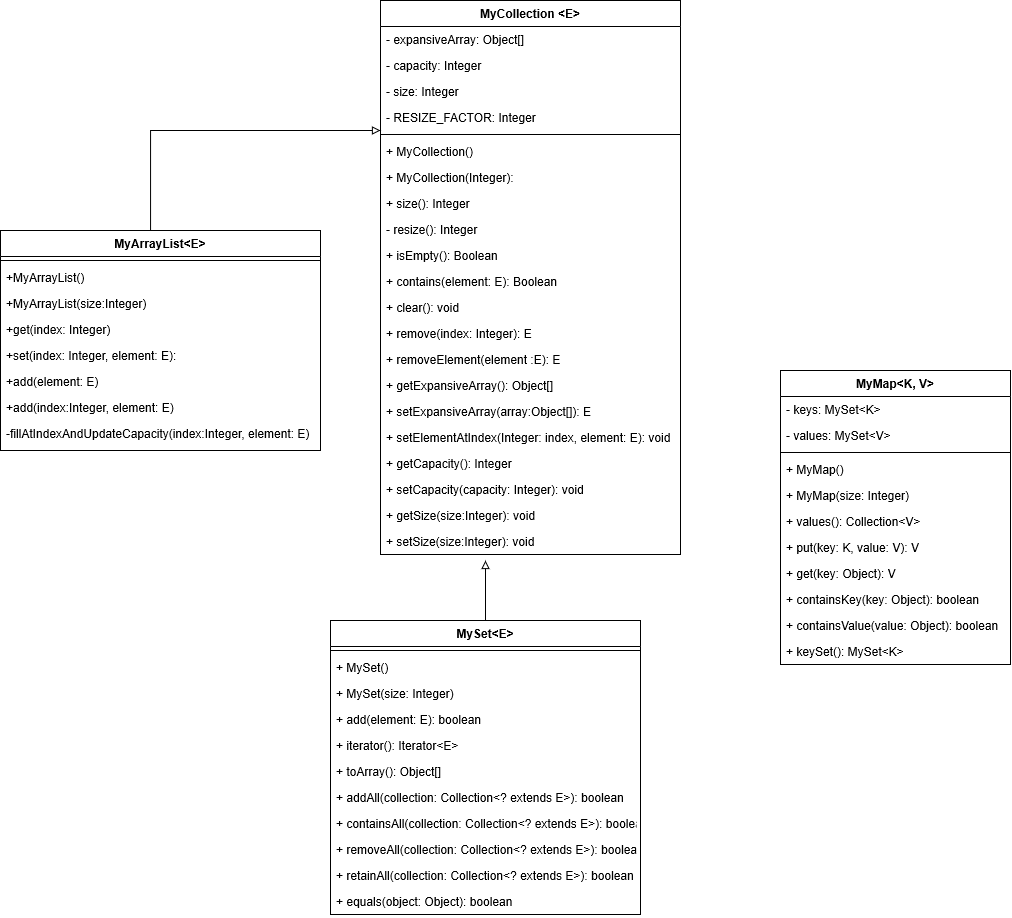

The diagram above was exported from draw.io. Its source (the exported page's mxGraphModel, read from the mxfile embedded in the PNG):
<mxGraphModel grid="1" shadow="0" math="0" pageHeight="1169" pageWidth="827" pageScale="1" page="1" fold="1" arrows="1" connect="1" tooltips="1" guides="1" gridSize="10" dy="578" dx="1087">
  <root>
    <mxCell id="WIyWlLk6GJQsqaUBKTNV-0" />
    <mxCell id="WIyWlLk6GJQsqaUBKTNV-1" parent="WIyWlLk6GJQsqaUBKTNV-0" />
    <mxCell id="DNUmYKzNmPcPqgIgjfjf-0" style="edgeStyle=orthogonalEdgeStyle;rounded=0;orthogonalLoop=1;jettySize=auto;html=1;endArrow=block;endFill=0;" parent="WIyWlLk6GJQsqaUBKTNV-1" source="DNUmYKzNmPcPqgIgjfjf-1" edge="1">
      <mxGeometry as="geometry" relative="1">
        <mxPoint as="targetPoint" y="860" x="440" />
        <Array as="points">
          <mxPoint y="860" x="210" />
        </Array>
      </mxGeometry>
    </mxCell>
    <mxCell id="DNUmYKzNmPcPqgIgjfjf-1" value="MyArrayList&lt;E&gt;" style="swimlane;fontStyle=1;align=center;verticalAlign=top;childLayout=stackLayout;horizontal=1;startSize=26;horizontalStack=0;resizeParent=1;resizeLast=0;collapsible=1;marginBottom=0;rounded=0;shadow=0;strokeWidth=1;" parent="WIyWlLk6GJQsqaUBKTNV-1" vertex="1">
      <mxGeometry as="geometry" y="960" x="60" height="220" width="320">
        <mxRectangle as="alternateBounds" y="140" x="230" height="26" width="160" />
      </mxGeometry>
    </mxCell>
    <mxCell id="DNUmYKzNmPcPqgIgjfjf-2" value="" style="line;html=1;strokeWidth=1;align=left;verticalAlign=middle;spacingTop=-1;spacingLeft=3;spacingRight=3;rotatable=0;labelPosition=right;points=[];portConstraint=eastwest;" parent="DNUmYKzNmPcPqgIgjfjf-1" vertex="1">
      <mxGeometry as="geometry" y="26" height="8" width="320" />
    </mxCell>
    <mxCell id="DNUmYKzNmPcPqgIgjfjf-3" value="+MyArrayList()" style="text;align=left;verticalAlign=top;spacingLeft=4;spacingRight=4;overflow=hidden;rotatable=0;points=[[0,0.5],[1,0.5]];portConstraint=eastwest;" parent="DNUmYKzNmPcPqgIgjfjf-1" vertex="1">
      <mxGeometry as="geometry" y="34" height="26" width="320" />
    </mxCell>
    <mxCell id="DNUmYKzNmPcPqgIgjfjf-4" value="+MyArrayList(size:Integer)" style="text;align=left;verticalAlign=top;spacingLeft=4;spacingRight=4;overflow=hidden;rotatable=0;points=[[0,0.5],[1,0.5]];portConstraint=eastwest;" parent="DNUmYKzNmPcPqgIgjfjf-1" vertex="1">
      <mxGeometry as="geometry" y="60" height="26" width="320" />
    </mxCell>
    <mxCell id="DNUmYKzNmPcPqgIgjfjf-5" value="+get(index: Integer)" style="text;align=left;verticalAlign=top;spacingLeft=4;spacingRight=4;overflow=hidden;rotatable=0;points=[[0,0.5],[1,0.5]];portConstraint=eastwest;" parent="DNUmYKzNmPcPqgIgjfjf-1" vertex="1">
      <mxGeometry as="geometry" y="86" height="26" width="320" />
    </mxCell>
    <mxCell id="DNUmYKzNmPcPqgIgjfjf-6" value="+set(index: Integer, element: E): " style="text;align=left;verticalAlign=top;spacingLeft=4;spacingRight=4;overflow=hidden;rotatable=0;points=[[0,0.5],[1,0.5]];portConstraint=eastwest;" parent="DNUmYKzNmPcPqgIgjfjf-1" vertex="1">
      <mxGeometry as="geometry" y="112" height="26" width="320" />
    </mxCell>
    <mxCell id="DNUmYKzNmPcPqgIgjfjf-7" value="+add(element: E)" style="text;align=left;verticalAlign=top;spacingLeft=4;spacingRight=4;overflow=hidden;rotatable=0;points=[[0,0.5],[1,0.5]];portConstraint=eastwest;" parent="DNUmYKzNmPcPqgIgjfjf-1" vertex="1">
      <mxGeometry as="geometry" y="138" height="26" width="320" />
    </mxCell>
    <mxCell id="DNUmYKzNmPcPqgIgjfjf-8" value="+add(index:Integer, element: E)" style="text;align=left;verticalAlign=top;spacingLeft=4;spacingRight=4;overflow=hidden;rotatable=0;points=[[0,0.5],[1,0.5]];portConstraint=eastwest;" parent="DNUmYKzNmPcPqgIgjfjf-1" vertex="1">
      <mxGeometry as="geometry" y="164" height="26" width="320" />
    </mxCell>
    <mxCell id="DNUmYKzNmPcPqgIgjfjf-9" value="-fillAtIndexAndUpdateCapacity(index:Integer, element: E)" style="text;align=left;verticalAlign=top;spacingLeft=4;spacingRight=4;overflow=hidden;rotatable=0;points=[[0,0.5],[1,0.5]];portConstraint=eastwest;" parent="DNUmYKzNmPcPqgIgjfjf-1" vertex="1">
      <mxGeometry as="geometry" y="190" height="26" width="320" />
    </mxCell>
    <mxCell id="DNUmYKzNmPcPqgIgjfjf-10" value="MyCollection &lt;E&gt;" style="swimlane;fontStyle=1;align=center;verticalAlign=top;childLayout=stackLayout;horizontal=1;startSize=26;horizontalStack=0;resizeParent=1;resizeParentMax=0;resizeLast=0;collapsible=1;marginBottom=0;" parent="WIyWlLk6GJQsqaUBKTNV-1" vertex="1">
      <mxGeometry as="geometry" y="730" x="440" height="554" width="300" />
    </mxCell>
    <mxCell id="DNUmYKzNmPcPqgIgjfjf-11" value="- expansiveArray: Object[]" style="text;strokeColor=none;fillColor=none;align=left;verticalAlign=top;spacingLeft=4;spacingRight=4;overflow=hidden;rotatable=0;points=[[0,0.5],[1,0.5]];portConstraint=eastwest;" parent="DNUmYKzNmPcPqgIgjfjf-10" vertex="1">
      <mxGeometry as="geometry" y="26" height="26" width="300" />
    </mxCell>
    <mxCell id="DNUmYKzNmPcPqgIgjfjf-12" value="- capacity: Integer" style="text;strokeColor=none;fillColor=none;align=left;verticalAlign=top;spacingLeft=4;spacingRight=4;overflow=hidden;rotatable=0;points=[[0,0.5],[1,0.5]];portConstraint=eastwest;" parent="DNUmYKzNmPcPqgIgjfjf-10" vertex="1">
      <mxGeometry as="geometry" y="52" height="26" width="300" />
    </mxCell>
    <mxCell id="DNUmYKzNmPcPqgIgjfjf-13" value="- size: Integer" style="text;strokeColor=none;fillColor=none;align=left;verticalAlign=top;spacingLeft=4;spacingRight=4;overflow=hidden;rotatable=0;points=[[0,0.5],[1,0.5]];portConstraint=eastwest;" parent="DNUmYKzNmPcPqgIgjfjf-10" vertex="1">
      <mxGeometry as="geometry" y="78" height="26" width="300" />
    </mxCell>
    <mxCell id="DNUmYKzNmPcPqgIgjfjf-14" value="- RESIZE_FACTOR: Integer" style="text;strokeColor=none;fillColor=none;align=left;verticalAlign=top;spacingLeft=4;spacingRight=4;overflow=hidden;rotatable=0;points=[[0,0.5],[1,0.5]];portConstraint=eastwest;" parent="DNUmYKzNmPcPqgIgjfjf-10" vertex="1">
      <mxGeometry as="geometry" y="104" height="26" width="300" />
    </mxCell>
    <mxCell id="DNUmYKzNmPcPqgIgjfjf-15" value="" style="line;strokeWidth=1;fillColor=none;align=left;verticalAlign=middle;spacingTop=-1;spacingLeft=3;spacingRight=3;rotatable=0;labelPosition=right;points=[];portConstraint=eastwest;" parent="DNUmYKzNmPcPqgIgjfjf-10" vertex="1">
      <mxGeometry as="geometry" y="130" height="8" width="300" />
    </mxCell>
    <mxCell id="DNUmYKzNmPcPqgIgjfjf-16" value="+ MyCollection()" style="text;strokeColor=none;fillColor=none;align=left;verticalAlign=top;spacingLeft=4;spacingRight=4;overflow=hidden;rotatable=0;points=[[0,0.5],[1,0.5]];portConstraint=eastwest;" parent="DNUmYKzNmPcPqgIgjfjf-10" vertex="1">
      <mxGeometry as="geometry" y="138" height="26" width="300" />
    </mxCell>
    <mxCell id="DNUmYKzNmPcPqgIgjfjf-17" value="+ MyCollection(Integer):" style="text;strokeColor=none;fillColor=none;align=left;verticalAlign=top;spacingLeft=4;spacingRight=4;overflow=hidden;rotatable=0;points=[[0,0.5],[1,0.5]];portConstraint=eastwest;" parent="DNUmYKzNmPcPqgIgjfjf-10" vertex="1">
      <mxGeometry as="geometry" y="164" height="26" width="300" />
    </mxCell>
    <mxCell id="DNUmYKzNmPcPqgIgjfjf-18" value="+ size(): Integer" style="text;strokeColor=none;fillColor=none;align=left;verticalAlign=top;spacingLeft=4;spacingRight=4;overflow=hidden;rotatable=0;points=[[0,0.5],[1,0.5]];portConstraint=eastwest;" parent="DNUmYKzNmPcPqgIgjfjf-10" vertex="1">
      <mxGeometry as="geometry" y="190" height="26" width="300" />
    </mxCell>
    <mxCell id="DNUmYKzNmPcPqgIgjfjf-19" value="- resize(): Integer" style="text;strokeColor=none;fillColor=none;align=left;verticalAlign=top;spacingLeft=4;spacingRight=4;overflow=hidden;rotatable=0;points=[[0,0.5],[1,0.5]];portConstraint=eastwest;" parent="DNUmYKzNmPcPqgIgjfjf-10" vertex="1">
      <mxGeometry as="geometry" y="216" height="26" width="300" />
    </mxCell>
    <mxCell id="DNUmYKzNmPcPqgIgjfjf-20" value="+ isEmpty(): Boolean" style="text;strokeColor=none;fillColor=none;align=left;verticalAlign=top;spacingLeft=4;spacingRight=4;overflow=hidden;rotatable=0;points=[[0,0.5],[1,0.5]];portConstraint=eastwest;" parent="DNUmYKzNmPcPqgIgjfjf-10" vertex="1">
      <mxGeometry as="geometry" y="242" height="26" width="300" />
    </mxCell>
    <mxCell id="DNUmYKzNmPcPqgIgjfjf-21" value="+ contains(element: E): Boolean" style="text;strokeColor=none;fillColor=none;align=left;verticalAlign=top;spacingLeft=4;spacingRight=4;overflow=hidden;rotatable=0;points=[[0,0.5],[1,0.5]];portConstraint=eastwest;" parent="DNUmYKzNmPcPqgIgjfjf-10" vertex="1">
      <mxGeometry as="geometry" y="268" height="26" width="300" />
    </mxCell>
    <mxCell id="DNUmYKzNmPcPqgIgjfjf-22" value="+ clear(): void" style="text;strokeColor=none;fillColor=none;align=left;verticalAlign=top;spacingLeft=4;spacingRight=4;overflow=hidden;rotatable=0;points=[[0,0.5],[1,0.5]];portConstraint=eastwest;" parent="DNUmYKzNmPcPqgIgjfjf-10" vertex="1">
      <mxGeometry as="geometry" y="294" height="26" width="300" />
    </mxCell>
    <mxCell id="DNUmYKzNmPcPqgIgjfjf-23" value="+ remove(index: Integer): E" style="text;strokeColor=none;fillColor=none;align=left;verticalAlign=top;spacingLeft=4;spacingRight=4;overflow=hidden;rotatable=0;points=[[0,0.5],[1,0.5]];portConstraint=eastwest;" parent="DNUmYKzNmPcPqgIgjfjf-10" vertex="1">
      <mxGeometry as="geometry" y="320" height="26" width="300" />
    </mxCell>
    <mxCell id="DNUmYKzNmPcPqgIgjfjf-24" value="+ removeElement(element :E): E" style="text;strokeColor=none;fillColor=none;align=left;verticalAlign=top;spacingLeft=4;spacingRight=4;overflow=hidden;rotatable=0;points=[[0,0.5],[1,0.5]];portConstraint=eastwest;" parent="DNUmYKzNmPcPqgIgjfjf-10" vertex="1">
      <mxGeometry as="geometry" y="346" height="26" width="300" />
    </mxCell>
    <mxCell id="DNUmYKzNmPcPqgIgjfjf-25" value="+ getExpansiveArray(): Object[]" style="text;strokeColor=none;fillColor=none;align=left;verticalAlign=top;spacingLeft=4;spacingRight=4;overflow=hidden;rotatable=0;points=[[0,0.5],[1,0.5]];portConstraint=eastwest;" parent="DNUmYKzNmPcPqgIgjfjf-10" vertex="1">
      <mxGeometry as="geometry" y="372" height="26" width="300" />
    </mxCell>
    <mxCell id="DNUmYKzNmPcPqgIgjfjf-26" value="+ setExpansiveArray(array:Object[]): E" style="text;strokeColor=none;fillColor=none;align=left;verticalAlign=top;spacingLeft=4;spacingRight=4;overflow=hidden;rotatable=0;points=[[0,0.5],[1,0.5]];portConstraint=eastwest;" parent="DNUmYKzNmPcPqgIgjfjf-10" vertex="1">
      <mxGeometry as="geometry" y="398" height="26" width="300" />
    </mxCell>
    <mxCell id="DNUmYKzNmPcPqgIgjfjf-27" value="+ setElementAtIndex(Integer: index, element: E): void" style="text;strokeColor=none;fillColor=none;align=left;verticalAlign=top;spacingLeft=4;spacingRight=4;overflow=hidden;rotatable=0;points=[[0,0.5],[1,0.5]];portConstraint=eastwest;" parent="DNUmYKzNmPcPqgIgjfjf-10" vertex="1">
      <mxGeometry as="geometry" y="424" height="26" width="300" />
    </mxCell>
    <mxCell id="DNUmYKzNmPcPqgIgjfjf-28" value="+ getCapacity(): Integer" style="text;strokeColor=none;fillColor=none;align=left;verticalAlign=top;spacingLeft=4;spacingRight=4;overflow=hidden;rotatable=0;points=[[0,0.5],[1,0.5]];portConstraint=eastwest;" parent="DNUmYKzNmPcPqgIgjfjf-10" vertex="1">
      <mxGeometry as="geometry" y="450" height="26" width="300" />
    </mxCell>
    <mxCell id="DNUmYKzNmPcPqgIgjfjf-29" value="+ setCapacity(capacity: Integer): void" style="text;strokeColor=none;fillColor=none;align=left;verticalAlign=top;spacingLeft=4;spacingRight=4;overflow=hidden;rotatable=0;points=[[0,0.5],[1,0.5]];portConstraint=eastwest;" parent="DNUmYKzNmPcPqgIgjfjf-10" vertex="1">
      <mxGeometry as="geometry" y="476" height="26" width="300" />
    </mxCell>
    <mxCell id="DNUmYKzNmPcPqgIgjfjf-30" value="+ getSize(size:Integer): void" style="text;strokeColor=none;fillColor=none;align=left;verticalAlign=top;spacingLeft=4;spacingRight=4;overflow=hidden;rotatable=0;points=[[0,0.5],[1,0.5]];portConstraint=eastwest;" parent="DNUmYKzNmPcPqgIgjfjf-10" vertex="1">
      <mxGeometry as="geometry" y="502" height="26" width="300" />
    </mxCell>
    <mxCell id="DNUmYKzNmPcPqgIgjfjf-31" value="+ setSize(size:Integer): void" style="text;strokeColor=none;fillColor=none;align=left;verticalAlign=top;spacingLeft=4;spacingRight=4;overflow=hidden;rotatable=0;points=[[0,0.5],[1,0.5]];portConstraint=eastwest;" parent="DNUmYKzNmPcPqgIgjfjf-10" vertex="1">
      <mxGeometry as="geometry" y="528" height="26" width="300" />
    </mxCell>
    <mxCell id="DNUmYKzNmPcPqgIgjfjf-32" style="edgeStyle=orthogonalEdgeStyle;rounded=0;orthogonalLoop=1;jettySize=auto;html=1;endArrow=block;endFill=0;" parent="WIyWlLk6GJQsqaUBKTNV-1" source="DNUmYKzNmPcPqgIgjfjf-33" edge="1">
      <mxGeometry as="geometry" relative="1">
        <mxPoint as="targetPoint" y="1290" x="545" />
      </mxGeometry>
    </mxCell>
    <mxCell id="DNUmYKzNmPcPqgIgjfjf-33" value="MySet&lt;E&gt;" style="swimlane;fontStyle=1;align=center;verticalAlign=top;childLayout=stackLayout;horizontal=1;startSize=26;horizontalStack=0;resizeParent=1;resizeParentMax=0;resizeLast=0;collapsible=1;marginBottom=0;" parent="WIyWlLk6GJQsqaUBKTNV-1" vertex="1">
      <mxGeometry as="geometry" y="1350" x="390" height="294" width="310" />
    </mxCell>
    <mxCell id="DNUmYKzNmPcPqgIgjfjf-34" value="" style="line;strokeWidth=1;fillColor=none;align=left;verticalAlign=middle;spacingTop=-1;spacingLeft=3;spacingRight=3;rotatable=0;labelPosition=right;points=[];portConstraint=eastwest;" parent="DNUmYKzNmPcPqgIgjfjf-33" vertex="1">
      <mxGeometry as="geometry" y="26" height="8" width="310" />
    </mxCell>
    <mxCell id="DNUmYKzNmPcPqgIgjfjf-35" value="+ MySet()" style="text;strokeColor=none;fillColor=none;align=left;verticalAlign=top;spacingLeft=4;spacingRight=4;overflow=hidden;rotatable=0;points=[[0,0.5],[1,0.5]];portConstraint=eastwest;" parent="DNUmYKzNmPcPqgIgjfjf-33" vertex="1">
      <mxGeometry as="geometry" y="34" height="26" width="310" />
    </mxCell>
    <mxCell id="DNUmYKzNmPcPqgIgjfjf-36" value="+ MySet(size: Integer)" style="text;strokeColor=none;fillColor=none;align=left;verticalAlign=top;spacingLeft=4;spacingRight=4;overflow=hidden;rotatable=0;points=[[0,0.5],[1,0.5]];portConstraint=eastwest;" parent="DNUmYKzNmPcPqgIgjfjf-33" vertex="1">
      <mxGeometry as="geometry" y="60" height="26" width="310" />
    </mxCell>
    <mxCell id="DNUmYKzNmPcPqgIgjfjf-37" value="+ add(element: E): boolean" style="text;strokeColor=none;fillColor=none;align=left;verticalAlign=top;spacingLeft=4;spacingRight=4;overflow=hidden;rotatable=0;points=[[0,0.5],[1,0.5]];portConstraint=eastwest;" parent="DNUmYKzNmPcPqgIgjfjf-33" vertex="1">
      <mxGeometry as="geometry" y="86" height="26" width="310" />
    </mxCell>
    <mxCell id="DNUmYKzNmPcPqgIgjfjf-38" value="+ iterator(): Iterator&lt;E&gt;" style="text;strokeColor=none;fillColor=none;align=left;verticalAlign=top;spacingLeft=4;spacingRight=4;overflow=hidden;rotatable=0;points=[[0,0.5],[1,0.5]];portConstraint=eastwest;" parent="DNUmYKzNmPcPqgIgjfjf-33" vertex="1">
      <mxGeometry as="geometry" y="112" height="26" width="310" />
    </mxCell>
    <mxCell id="DNUmYKzNmPcPqgIgjfjf-39" value="+ toArray(): Object[]" style="text;strokeColor=none;fillColor=none;align=left;verticalAlign=top;spacingLeft=4;spacingRight=4;overflow=hidden;rotatable=0;points=[[0,0.5],[1,0.5]];portConstraint=eastwest;" parent="DNUmYKzNmPcPqgIgjfjf-33" vertex="1">
      <mxGeometry as="geometry" y="138" height="26" width="310" />
    </mxCell>
    <mxCell id="DNUmYKzNmPcPqgIgjfjf-40" value="+ addAll(collection: Collection&lt;? extends E&gt;): boolean" style="text;strokeColor=none;fillColor=none;align=left;verticalAlign=top;spacingLeft=4;spacingRight=4;overflow=hidden;rotatable=0;points=[[0,0.5],[1,0.5]];portConstraint=eastwest;" parent="DNUmYKzNmPcPqgIgjfjf-33" vertex="1">
      <mxGeometry as="geometry" y="164" height="26" width="310" />
    </mxCell>
    <mxCell id="DNUmYKzNmPcPqgIgjfjf-41" value="+ containsAll(collection: Collection&lt;? extends E&gt;): boolean" style="text;strokeColor=none;fillColor=none;align=left;verticalAlign=top;spacingLeft=4;spacingRight=4;overflow=hidden;rotatable=0;points=[[0,0.5],[1,0.5]];portConstraint=eastwest;" parent="DNUmYKzNmPcPqgIgjfjf-33" vertex="1">
      <mxGeometry as="geometry" y="190" height="26" width="310" />
    </mxCell>
    <mxCell id="DNUmYKzNmPcPqgIgjfjf-42" value="+ removeAll(collection: Collection&lt;? extends E&gt;): boolean" style="text;strokeColor=none;fillColor=none;align=left;verticalAlign=top;spacingLeft=4;spacingRight=4;overflow=hidden;rotatable=0;points=[[0,0.5],[1,0.5]];portConstraint=eastwest;" parent="DNUmYKzNmPcPqgIgjfjf-33" vertex="1">
      <mxGeometry as="geometry" y="216" height="26" width="310" />
    </mxCell>
    <mxCell id="DNUmYKzNmPcPqgIgjfjf-43" value="+ retainAll(collection: Collection&lt;? extends E&gt;): boolean" style="text;strokeColor=none;fillColor=none;align=left;verticalAlign=top;spacingLeft=4;spacingRight=4;overflow=hidden;rotatable=0;points=[[0,0.5],[1,0.5]];portConstraint=eastwest;" parent="DNUmYKzNmPcPqgIgjfjf-33" vertex="1">
      <mxGeometry as="geometry" y="242" height="26" width="310" />
    </mxCell>
    <mxCell id="DNUmYKzNmPcPqgIgjfjf-44" value="+ equals(object: Object): boolean" style="text;strokeColor=none;fillColor=none;align=left;verticalAlign=top;spacingLeft=4;spacingRight=4;overflow=hidden;rotatable=0;points=[[0,0.5],[1,0.5]];portConstraint=eastwest;" parent="DNUmYKzNmPcPqgIgjfjf-33" vertex="1">
      <mxGeometry as="geometry" y="268" height="26" width="310" />
    </mxCell>
    <mxCell id="DNUmYKzNmPcPqgIgjfjf-46" value="MyMap&lt;K, V&gt;" style="swimlane;fontStyle=1;align=center;verticalAlign=top;childLayout=stackLayout;horizontal=1;startSize=26;horizontalStack=0;resizeParent=1;resizeParentMax=0;resizeLast=0;collapsible=1;marginBottom=0;" parent="WIyWlLk6GJQsqaUBKTNV-1" vertex="1">
      <mxGeometry as="geometry" y="1100" x="840" height="294" width="230" />
    </mxCell>
    <mxCell id="DNUmYKzNmPcPqgIgjfjf-56" value="- keys: MySet&lt;K&gt;" style="text;strokeColor=none;fillColor=none;align=left;verticalAlign=top;spacingLeft=4;spacingRight=4;overflow=hidden;rotatable=0;points=[[0,0.5],[1,0.5]];portConstraint=eastwest;" parent="DNUmYKzNmPcPqgIgjfjf-46" vertex="1">
      <mxGeometry as="geometry" y="26" height="26" width="230" />
    </mxCell>
    <mxCell id="DNUmYKzNmPcPqgIgjfjf-57" value="- values: MySet&lt;V&gt;" style="text;strokeColor=none;fillColor=none;align=left;verticalAlign=top;spacingLeft=4;spacingRight=4;overflow=hidden;rotatable=0;points=[[0,0.5],[1,0.5]];portConstraint=eastwest;" parent="DNUmYKzNmPcPqgIgjfjf-46" vertex="1">
      <mxGeometry as="geometry" y="52" height="26" width="230" />
    </mxCell>
    <mxCell id="DNUmYKzNmPcPqgIgjfjf-47" value="" style="line;strokeWidth=1;fillColor=none;align=left;verticalAlign=middle;spacingTop=-1;spacingLeft=3;spacingRight=3;rotatable=0;labelPosition=right;points=[];portConstraint=eastwest;" parent="DNUmYKzNmPcPqgIgjfjf-46" vertex="1">
      <mxGeometry as="geometry" y="78" height="8" width="230" />
    </mxCell>
    <mxCell id="DNUmYKzNmPcPqgIgjfjf-48" value="+ MyMap()" style="text;strokeColor=none;fillColor=none;align=left;verticalAlign=top;spacingLeft=4;spacingRight=4;overflow=hidden;rotatable=0;points=[[0,0.5],[1,0.5]];portConstraint=eastwest;" parent="DNUmYKzNmPcPqgIgjfjf-46" vertex="1">
      <mxGeometry as="geometry" y="86" height="26" width="230" />
    </mxCell>
    <mxCell id="DNUmYKzNmPcPqgIgjfjf-49" value="+ MyMap(size: Integer)" style="text;strokeColor=none;fillColor=none;align=left;verticalAlign=top;spacingLeft=4;spacingRight=4;overflow=hidden;rotatable=0;points=[[0,0.5],[1,0.5]];portConstraint=eastwest;" parent="DNUmYKzNmPcPqgIgjfjf-46" vertex="1">
      <mxGeometry as="geometry" y="112" height="26" width="230" />
    </mxCell>
    <mxCell id="DNUmYKzNmPcPqgIgjfjf-51" value="+ values(): Collection&lt;V&gt;" style="text;strokeColor=none;fillColor=none;align=left;verticalAlign=top;spacingLeft=4;spacingRight=4;overflow=hidden;rotatable=0;points=[[0,0.5],[1,0.5]];portConstraint=eastwest;" parent="DNUmYKzNmPcPqgIgjfjf-46" vertex="1">
      <mxGeometry as="geometry" y="138" height="26" width="230" />
    </mxCell>
    <mxCell id="DNUmYKzNmPcPqgIgjfjf-52" value="+ put(key: K, value: V): V" style="text;strokeColor=none;fillColor=none;align=left;verticalAlign=top;spacingLeft=4;spacingRight=4;overflow=hidden;rotatable=0;points=[[0,0.5],[1,0.5]];portConstraint=eastwest;" parent="DNUmYKzNmPcPqgIgjfjf-46" vertex="1">
      <mxGeometry as="geometry" y="164" height="26" width="230" />
    </mxCell>
    <mxCell id="DNUmYKzNmPcPqgIgjfjf-53" value="+ get(key: Object): V" style="text;strokeColor=none;fillColor=none;align=left;verticalAlign=top;spacingLeft=4;spacingRight=4;overflow=hidden;rotatable=0;points=[[0,0.5],[1,0.5]];portConstraint=eastwest;" parent="DNUmYKzNmPcPqgIgjfjf-46" vertex="1">
      <mxGeometry as="geometry" y="190" height="26" width="230" />
    </mxCell>
    <mxCell id="DNUmYKzNmPcPqgIgjfjf-54" value="+ containsKey(key: Object): boolean" style="text;strokeColor=none;fillColor=none;align=left;verticalAlign=top;spacingLeft=4;spacingRight=4;overflow=hidden;rotatable=0;points=[[0,0.5],[1,0.5]];portConstraint=eastwest;" parent="DNUmYKzNmPcPqgIgjfjf-46" vertex="1">
      <mxGeometry as="geometry" y="216" height="26" width="230" />
    </mxCell>
    <mxCell id="DNUmYKzNmPcPqgIgjfjf-55" value="+ containsValue(value: Object): boolean" style="text;strokeColor=none;fillColor=none;align=left;verticalAlign=top;spacingLeft=4;spacingRight=4;overflow=hidden;rotatable=0;points=[[0,0.5],[1,0.5]];portConstraint=eastwest;" parent="DNUmYKzNmPcPqgIgjfjf-46" vertex="1">
      <mxGeometry as="geometry" y="242" height="26" width="230" />
    </mxCell>
    <mxCell id="DNUmYKzNmPcPqgIgjfjf-58" value="+ keySet(): MySet&lt;K&gt;" style="text;strokeColor=none;fillColor=none;align=left;verticalAlign=top;spacingLeft=4;spacingRight=4;overflow=hidden;rotatable=0;points=[[0,0.5],[1,0.5]];portConstraint=eastwest;" parent="DNUmYKzNmPcPqgIgjfjf-46" vertex="1">
      <mxGeometry as="geometry" y="268" height="26" width="230" />
    </mxCell>
  </root>
</mxGraphModel>